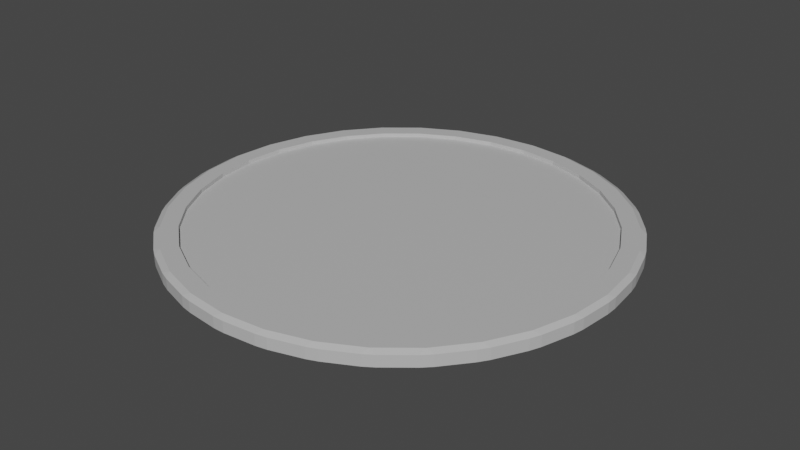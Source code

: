 # Source: Platform.blend  (saved by Blender 2.80.74; exported with 4.5.12 LTS)
import bpy
from mathutils import Matrix  # noqa: F401  (used for matrix-valued properties, if any)

bpy.ops.wm.read_factory_settings(use_empty=True)
scene = bpy.context.scene
scene.name = 'Scene'

# ---- collections
col_collection = bpy.data.collections.new('Collection'); scene.collection.children.link(col_collection)

# ---- materials (node trees are filled in below, after node groups)
mat_light = bpy.data.materials.new('Light')
mat_light.use_transparent_shadow = False
mat_dark = bpy.data.materials.new('Dark')
mat_dark.use_transparent_shadow = False

# ---- material node trees
mat_light.use_nodes = True; mat_light.node_tree.nodes.clear()
_N = mat_light.node_tree.nodes; _L = mat_light.node_tree.links
n0 = _N.new('ShaderNodeOutputMaterial'); n0.name = 'Material Output'; n0.location = (300, 300)
n1 = _N.new('ShaderNodeBsdfPrincipled'); n1.name = 'Principled BSDF'; n1.location = (10, 300)
n1.distribution = 'GGX'
n1.subsurface_method = 'BURLEY'
n1.inputs[0].default_value = (0.5225, 0.5225, 0.5225, 1.0)
n1.inputs[3].default_value = 1.45
n1.inputs[27].default_value = (0.0, 0.0, 0.0, 1.0)
n1.inputs[28].default_value = 1.0
_L.new(n1.outputs[0], n0.inputs[0])
n0.is_active_output = True
mat_dark.use_nodes = True; mat_dark.node_tree.nodes.clear()
_N = mat_dark.node_tree.nodes; _L = mat_dark.node_tree.links
n0 = _N.new('ShaderNodeOutputMaterial'); n0.name = 'Material Output'; n0.location = (300, 300)
n1 = _N.new('ShaderNodeBsdfPrincipled'); n1.name = 'Principled BSDF'; n1.location = (10, 300)
n1.distribution = 'GGX'
n1.subsurface_method = 'BURLEY'
n1.inputs[0].default_value = (0.5225, 0.5225, 0.5225, 1.0)
n1.inputs[3].default_value = 1.45
n1.inputs[27].default_value = (0.0, 0.0, 0.0, 1.0)
n1.inputs[28].default_value = 1.0
_L.new(n1.outputs[0], n0.inputs[0])
n0.is_active_output = True

# ---- world
world_world = bpy.data.worlds.new('World'); scene.world = world_world
world_world.use_nodes = True; world_world.node_tree.nodes.clear()
_N = world_world.node_tree.nodes; _L = world_world.node_tree.links
n0 = _N.new('ShaderNodeOutputWorld'); n0.name = 'World Output'; n0.location = (300, 300)
n1 = _N.new('ShaderNodeBackground'); n1.name = 'Background'; n1.location = (10, 300)
n1.inputs[0].default_value = (0.05088, 0.05088, 0.05088, 1.0)
_L.new(n1.outputs[0], n0.inputs[0])
n0.is_active_output = True
world_world.color = (0.05088, 0.05088, 0.05088)
world_world.use_sun_shadow = False
world_world.sun_shadow_jitter_overblur = 0.0

# ---- meshes
me_cylinder_002 = bpy.data.meshes.new('Cylinder.002')
me_cylinder_002.from_pydata([(-3.865e-08, 1.95, -0.05938), (-0.04976, 1.995, -0.03438), (0.04976, 1.995, -0.03438), (-9.753e-08, 1.799, 0.09063), (0.04976, 1.995, 0.06563), (-0.04976, 1.995, 0.06563), (0.3804, 1.912, -0.05938), (0.3404, 1.966, -0.03438), (0.438, 1.947, -0.03438), (0.351, 1.764, 0.09063), (0.438, 1.947, 0.06563), (0.3404, 1.966, 0.06563), (0.7461, 1.801, -0.05938), (0.7175, 1.862, -0.03438), (0.8095, 1.824, -0.03438), (0.6885, 1.662, 0.09063), (0.8095, 1.824, 0.06563), (0.7175, 1.862, 0.06563), (1.083, 1.621, -0.05938), (1.067, 1.687, -0.03438), (1.15, 1.631, -0.03438), (0.9995, 1.496, 0.09063), (1.15, 1.631, 0.06563), (1.067, 1.687, 0.06563), (1.379, 1.379, -0.05938), (1.376, 1.446, -0.03438), (1.446, 1.376, -0.03438), (1.272, 1.272, 0.09063), (1.446, 1.376, 0.06563), (1.376, 1.446, 0.06563), (1.621, 1.083, -0.05938), (1.631, 1.15, -0.03438), (1.687, 1.067, -0.03438), (1.496, 0.9995, 0.09063), (1.687, 1.067, 0.06563), (1.631, 1.15, 0.06563), (1.801, 0.7461, -0.05938), (1.824, 0.8095, -0.03438), (1.862, 0.7175, -0.03438), (1.662, 0.6885, 0.09063), (1.862, 0.7175, 0.06563), (1.824, 0.8095, 0.06563), (1.912, 0.3804, -0.05938), (1.947, 0.438, -0.03438), (1.966, 0.3404, -0.03438), (1.764, 0.351, 0.09063), (1.966, 0.3404, 0.06563), (1.947, 0.438, 0.06563), (1.95, 1.36e-07, -0.05938), (1.995, 0.04976, -0.03438), (1.995, -0.04976, -0.03438), (1.799, 1.125e-07, 0.09063), (1.995, -0.04976, 0.06563), (1.995, 0.04976, 0.06563), (1.912, -0.3804, -0.05938), (1.966, -0.3404, -0.03438), (1.947, -0.438, -0.03438), (1.764, -0.351, 0.09063), (1.947, -0.438, 0.06563), (1.966, -0.3404, 0.06563), (1.801, -0.7461, -0.05938), (1.862, -0.7175, -0.03438), (1.824, -0.8095, -0.03438), (1.662, -0.6885, 0.09063), (1.824, -0.8095, 0.06563), (1.862, -0.7175, 0.06563), (1.621, -1.083, -0.05938), (1.687, -1.067, -0.03438), (1.631, -1.15, -0.03438), (1.496, -0.9995, 0.09063), (1.631, -1.15, 0.06563), (1.687, -1.067, 0.06563), (1.379, -1.379, -0.05938), (1.446, -1.376, -0.03438), (1.376, -1.446, -0.03438), (1.272, -1.272, 0.09063), (1.376, -1.446, 0.06563), (1.446, -1.376, 0.06563), (1.083, -1.621, -0.05938), (1.15, -1.631, -0.03438), (1.067, -1.687, -0.03438), (0.9995, -1.496, 0.09063), (1.067, -1.687, 0.06563), (1.15, -1.631, 0.06563), (0.7461, -1.801, -0.05938), (0.8095, -1.824, -0.03438), (0.7175, -1.862, -0.03438), (0.6885, -1.662, 0.09063), (0.7175, -1.862, 0.06563), (0.8095, -1.824, 0.06563), (0.3804, -1.912, -0.05938), (0.438, -1.947, -0.03438), (0.3404, -1.966, -0.03438), (0.351, -1.764, 0.09063), (0.3404, -1.966, 0.06563), (0.438, -1.947, 0.06563), (-6.207e-07, -1.95, -0.05938), (0.04976, -1.995, -0.03438), (-0.04976, -1.995, -0.03438), (-5.728e-07, -1.799, 0.09063), (-0.04976, -1.995, 0.06563), (0.04976, -1.995, 0.06563), (-0.3804, -1.912, -0.05938), (-0.3404, -1.966, -0.03438), (-0.438, -1.947, -0.03438), (-0.351, -1.764, 0.09063), (-0.438, -1.947, 0.06563), (-0.3404, -1.966, 0.06563), (-0.7461, -1.801, -0.05938), (-0.7175, -1.862, -0.03438), (-0.8095, -1.824, -0.03438), (-0.6885, -1.662, 0.09063), (-0.8095, -1.824, 0.06563), (-0.7175, -1.862, 0.06563), (-1.083, -1.621, -0.05938), (-1.067, -1.687, -0.03438), (-1.15, -1.631, -0.03438), (-0.9995, -1.496, 0.09063), (-1.15, -1.631, 0.06563), (-1.067, -1.687, 0.06563), (-1.379, -1.379, -0.05938), (-1.376, -1.446, -0.03438), (-1.446, -1.376, -0.03438), (-1.272, -1.272, 0.09063), (-1.446, -1.376, 0.06563), (-1.376, -1.446, 0.06563), (-1.621, -1.083, -0.05938), (-1.631, -1.15, -0.03438), (-1.687, -1.067, -0.03438), (-1.496, -0.9995, 0.09063), (-1.687, -1.067, 0.06563), (-1.631, -1.15, 0.06563), (-1.801, -0.7461, -0.05938), (-1.824, -0.8095, -0.03438), (-1.862, -0.7175, -0.03438), (-1.662, -0.6885, 0.09063), (-1.862, -0.7175, 0.06563), (-1.824, -0.8095, 0.06563), (-1.912, -0.3804, -0.05938), (-1.947, -0.438, -0.03438), (-1.966, -0.3404, -0.03438), (-1.764, -0.351, 0.09063), (-1.966, -0.3404, 0.06563), (-1.947, -0.438, 0.06563), (-1.95, 1.839e-06, -0.05938), (-1.995, -0.04976, -0.03438), (-1.995, 0.04976, -0.03438), (-1.799, 1.696e-06, 0.09063), (-1.995, 0.04976, 0.06563), (-1.995, -0.04976, 0.06563), (-1.912, 0.3804, -0.05938), (-1.966, 0.3404, -0.03438), (-1.947, 0.438, -0.03438), (-1.764, 0.351, 0.09063), (-1.947, 0.438, 0.06563), (-1.966, 0.3404, 0.06562), (-1.801, 0.7461, -0.05938), (-1.862, 0.7175, -0.03438), (-1.824, 0.8095, -0.03438), (-1.662, 0.6885, 0.09063), (-1.824, 0.8095, 0.06563), (-1.862, 0.7175, 0.06563), (-1.621, 1.083, -0.05938), (-1.687, 1.067, -0.03438), (-1.631, 1.15, -0.03438), (-1.496, 0.9995, 0.09063), (-1.631, 1.15, 0.06563), (-1.687, 1.067, 0.06563), (-1.379, 1.379, -0.05938), (-1.446, 1.376, -0.03438), (-1.376, 1.446, -0.03438), (-1.272, 1.272, 0.09063), (-1.376, 1.446, 0.06563), (-1.446, 1.376, 0.06563), (-1.083, 1.621, -0.05938), (-1.15, 1.631, -0.03438), (-1.067, 1.687, -0.03438), (-0.9995, 1.496, 0.09063), (-1.067, 1.687, 0.06563), (-1.15, 1.631, 0.06562), (-0.7461, 1.801, -0.05938), (-0.8095, 1.824, -0.03438), (-0.7175, 1.862, -0.03438), (-0.6885, 1.662, 0.09063), (-0.7175, 1.862, 0.06563), (-0.8095, 1.824, 0.06563), (-0.3804, 1.912, -0.05938), (-0.438, 1.947, -0.03438), (-0.3404, 1.966, -0.03438), (-0.351, 1.764, 0.09063), (-0.3404, 1.966, 0.06563), (-0.438, 1.947, 0.06563), (-3.772e-08, 1.95, 0.09063), (0.3804, 1.912, 0.09063), (0.7461, 1.801, 0.09063), (1.083, 1.621, 0.09063), (1.379, 1.379, 0.09063), (1.621, 1.083, 0.09063), (1.801, 0.7461, 0.09063), (1.912, 0.3804, 0.09063), (1.95, 1.35e-07, 0.09063), (1.912, -0.3804, 0.09063), (1.801, -0.7461, 0.09063), (1.621, -1.083, 0.09063), (1.379, -1.379, 0.09063), (1.083, -1.621, 0.09063), (0.7461, -1.801, 0.09063), (0.3804, -1.912, 0.09063), (-6.207e-07, -1.95, 0.09063), (-0.3804, -1.912, 0.09063), (-0.7461, -1.801, 0.09063), (-1.083, -1.621, 0.09063), (-1.379, -1.379, 0.09063), (-1.621, -1.083, 0.09063), (-1.801, -0.7461, 0.09063), (-1.912, -0.3804, 0.09063), (-1.95, 1.839e-06, 0.09063), (-1.912, 0.3804, 0.09063), (-1.801, 0.7461, 0.09063), (-1.621, 1.083, 0.09063), (-1.379, 1.379, 0.09063), (-1.083, 1.621, 0.09063), (-0.7461, 1.801, 0.09063), (-0.3804, 1.912, 0.09063), (-9.75e-08, 1.799, 0.05562), (0.351, 1.764, 0.05562), (0.6885, 1.662, 0.05562), (0.9995, 1.496, 0.05562), (1.272, 1.272, 0.05562), (1.496, 0.9995, 0.05562), (1.662, 0.6885, 0.05562), (1.764, 0.351, 0.05562), (1.799, 1.125e-07, 0.05562), (1.764, -0.351, 0.05562), (1.662, -0.6885, 0.05562), (1.496, -0.9995, 0.05562), (1.272, -1.272, 0.05562), (0.9995, -1.496, 0.05562), (0.6885, -1.662, 0.05562), (0.351, -1.764, 0.05562), (-5.727e-07, -1.799, 0.05562), (-0.351, -1.764, 0.05562), (-0.6885, -1.662, 0.05562), (-0.9995, -1.496, 0.05562), (-1.272, -1.272, 0.05562), (-1.496, -0.9995, 0.05562), (-1.662, -0.6885, 0.05562), (-1.764, -0.351, 0.05562), (-1.799, 1.696e-06, 0.05562), (-1.764, 0.351, 0.05562), (-1.662, 0.6885, 0.05562), (-1.496, 0.9995, 0.05562), (-1.272, 1.272, 0.05562), (-0.9995, 1.496, 0.05562), (-0.6885, 1.662, 0.05562), (-0.351, 1.764, 0.05562)], [], [(188, 190, 5, 1), (14, 16, 23, 19), (20, 22, 29, 25), (26, 28, 35, 31), (32, 34, 41, 37), (38, 40, 47, 43), (44, 46, 53, 49), (50, 52, 59, 55), (56, 58, 65, 61), (62, 64, 71, 67), (68, 70, 77, 73), (74, 76, 83, 79), (80, 82, 89, 85), (86, 88, 95, 91), (92, 94, 101, 97), (98, 100, 107, 103), (104, 106, 113, 109), (110, 112, 119, 115), (116, 118, 125, 121), (122, 124, 131, 127), (128, 130, 137, 133), (134, 136, 143, 139), (140, 142, 149, 145), (146, 148, 155, 151), (152, 154, 161, 157), (158, 160, 167, 163), (164, 166, 173, 169), (170, 172, 179, 175), (176, 178, 185, 181), (182, 184, 191, 187), (8, 10, 17, 13), (165, 159, 250, 251), (2, 4, 11, 7), (0, 1, 2), (192, 4, 5), (6, 7, 8), (193, 10, 11), (12, 13, 14), (194, 16, 17), (18, 19, 20), (195, 22, 23), (24, 25, 26), (196, 28, 29), (30, 31, 32), (197, 34, 35), (36, 37, 38), (198, 40, 41), (42, 43, 44), (199, 46, 47), (48, 49, 50), (200, 52, 53), (54, 55, 56), (201, 58, 59), (60, 61, 62), (202, 64, 65), (66, 67, 68), (203, 70, 71), (72, 73, 74), (204, 76, 77), (78, 79, 80), (205, 82, 83), (84, 85, 86), (206, 88, 89), (90, 91, 92), (207, 94, 95), (96, 97, 98), (208, 100, 101), (102, 103, 104), (209, 106, 107), (108, 109, 110), (210, 112, 113), (114, 115, 116), (211, 118, 119), (120, 121, 122), (212, 124, 125), (126, 127, 128), (213, 130, 131), (132, 133, 134), (214, 136, 137), (138, 139, 140), (215, 142, 143), (144, 145, 146), (216, 148, 149), (150, 151, 152), (217, 154, 155), (156, 157, 158), (218, 160, 161), (162, 163, 164), (219, 166, 167), (168, 169, 170), (220, 172, 173), (174, 175, 176), (221, 178, 179), (180, 181, 182), (222, 184, 185), (186, 187, 188), (223, 190, 191), (2, 7, 6, 0), (11, 4, 192, 193), (1, 5, 4, 2), (10, 8, 7, 11), (8, 13, 12, 6), (17, 10, 193, 194), (16, 14, 13, 17), (14, 19, 18, 12), (23, 16, 194, 195), (22, 20, 19, 23), (20, 25, 24, 18), (29, 22, 195, 196), (28, 26, 25, 29), (26, 31, 30, 24), (35, 28, 196, 197), (34, 32, 31, 35), (32, 37, 36, 30), (41, 34, 197, 198), (40, 38, 37, 41), (38, 43, 42, 36), (47, 40, 198, 199), (46, 44, 43, 47), (44, 49, 48, 42), (53, 46, 199, 200), (52, 50, 49, 53), (50, 55, 54, 48), (59, 52, 200, 201), (58, 56, 55, 59), (56, 61, 60, 54), (65, 58, 201, 202), (64, 62, 61, 65), (62, 67, 66, 60), (71, 64, 202, 203), (70, 68, 67, 71), (68, 73, 72, 66), (77, 70, 203, 204), (76, 74, 73, 77), (74, 79, 78, 72), (83, 76, 204, 205), (82, 80, 79, 83), (80, 85, 84, 78), (89, 82, 205, 206), (88, 86, 85, 89), (86, 91, 90, 84), (95, 88, 206, 207), (94, 92, 91, 95), (92, 97, 96, 90), (101, 94, 207, 208), (100, 98, 97, 101), (98, 103, 102, 96), (107, 100, 208, 209), (106, 104, 103, 107), (104, 109, 108, 102), (113, 106, 209, 210), (112, 110, 109, 113), (110, 115, 114, 108), (119, 112, 210, 211), (118, 116, 115, 119), (116, 121, 120, 114), (125, 118, 211, 212), (124, 122, 121, 125), (122, 127, 126, 120), (131, 124, 212, 213), (130, 128, 127, 131), (128, 133, 132, 126), (137, 130, 213, 214), (136, 134, 133, 137), (134, 139, 138, 132), (143, 136, 214, 215), (142, 140, 139, 143), (140, 145, 144, 138), (149, 142, 215, 216), (148, 146, 145, 149), (146, 151, 150, 144), (155, 148, 216, 217), (154, 152, 151, 155), (152, 157, 156, 150), (161, 154, 217, 218), (160, 158, 157, 161), (158, 163, 162, 156), (167, 160, 218, 219), (166, 164, 163, 167), (164, 169, 168, 162), (173, 166, 219, 220), (172, 170, 169, 173), (170, 175, 174, 168), (179, 172, 220, 221), (178, 176, 175, 179), (176, 181, 180, 174), (185, 178, 221, 222), (184, 182, 181, 185), (182, 187, 186, 180), (191, 184, 222, 223), (190, 188, 187, 191), (188, 1, 0, 186), (5, 190, 223, 192), (0, 6, 12, 18, 24, 30, 36, 42, 48, 54, 60, 66, 72, 78, 84, 90, 96, 102, 108, 114, 120, 126, 132, 138, 144, 150, 156, 162, 168, 174, 180, 186), (3, 9, 193, 192), (9, 15, 194, 193), (15, 21, 195, 194), (21, 27, 196, 195), (27, 33, 197, 196), (33, 39, 198, 197), (39, 45, 199, 198), (45, 51, 200, 199), (51, 57, 201, 200), (57, 63, 202, 201), (63, 69, 203, 202), (69, 75, 204, 203), (75, 81, 205, 204), (81, 87, 206, 205), (87, 93, 207, 206), (93, 99, 208, 207), (99, 105, 209, 208), (105, 111, 210, 209), (111, 117, 211, 210), (117, 123, 212, 211), (123, 129, 213, 212), (129, 135, 214, 213), (135, 141, 215, 214), (141, 147, 216, 215), (147, 153, 217, 216), (153, 159, 218, 217), (159, 165, 219, 218), (165, 171, 220, 219), (171, 177, 221, 220), (177, 183, 222, 221), (183, 189, 223, 222), (189, 3, 192, 223), (87, 81, 237, 238), (9, 3, 224, 225), (171, 165, 251, 252), (93, 87, 238, 239), (15, 9, 225, 226), (177, 171, 252, 253), (99, 93, 239, 240), (21, 15, 226, 227), (183, 177, 253, 254), (105, 99, 240, 241), (27, 21, 227, 228), (189, 183, 254, 255), (111, 105, 241, 242), (33, 27, 228, 229), (3, 189, 255, 224), (117, 111, 242, 243), (39, 33, 229, 230), (123, 117, 243, 244), (45, 39, 230, 231), (129, 123, 244, 245), (51, 45, 231, 232), (135, 129, 245, 246), (57, 51, 232, 233), (141, 135, 246, 247), (63, 57, 233, 234), (147, 141, 247, 248), (69, 63, 234, 235), (153, 147, 248, 249), (75, 69, 235, 236), (159, 153, 249, 250), (81, 75, 236, 237), (224, 255, 254, 253, 252, 251, 250, 249, 248, 247, 246, 245, 244, 243, 242, 241, 240, 239, 238, 237, 236, 235, 234, 233, 232, 231, 230, 229, 228, 227, 226, 225)])
me_cylinder_002.polygons.foreach_set('material_index', [0, 0, 0, 0, 0, 0, 0, 0, 0, 0, 0, 0, 0, 0, 0, 0, 0, 0, 0, 0, 0, 0, 0, 0, 0, 0, 0, 0, 0, 0, 0, 1, 0, 0, 0, 0, 0, 0, 0, 0, 0, 0, 0, 0, 0, 0, 0, 0, 0, 0, 0, 0, 0, 0, 0, 0, 0, 0, 0, 0, 0, 0, 0, 0, 0, 0, 0, 0, 0, 0, 0, 0, 0, 0, 0, 0, 0, 0, 0, 0, 0, 0, 0, 0, 0, 0, 0, 0, 0, 0, 0, 0, 0, 0, 0, 0, 0, 0, 0, 0, 0, 0, 0, 0, 0, 0, 0, 0, 0, 0, 0, 0, 0, 0, 0, 0, 0, 0, 0, 0, 0, 0, 0, 0, 0, 0, 0, 0, 0, 0, 0, 0, 0, 0, 0, 0, 0, 0, 0, 0, 0, 0, 0, 0, 0, 0, 0, 0, 0, 0, 0, 0, 0, 0, 0, 0, 0, 0, 0, 0, 0, 0, 0, 0, 0, 0, 0, 0, 0, 0, 0, 0, 0, 0, 0, 0, 0, 0, 0, 0, 0, 0, 0, 0, 0, 0, 0, 0, 0, 0, 0, 0, 0, 0, 0, 0, 0, 0, 0, 0, 0, 0, 0, 0, 0, 0, 0, 0, 0, 0, 0, 0, 0, 0, 0, 0, 0, 0, 0, 0, 0, 0, 0, 0, 0, 0, 1, 1, 1, 1, 1, 1, 1, 1, 1, 1, 1, 1, 1, 1, 1, 1, 1, 1, 1, 1, 1, 1, 1, 1, 1, 1, 1, 1, 1, 1, 1, 0])
_uv = me_cylinder_002.uv_layers.new(name='UVMap')
_uv.uv.foreach_set('vector', [0.02726, 0.5833, 0.02726, 0.9167, 0.003985, 0.9167, 0.003985, 0.5833, 0.9335, 0.5833, 0.9335, 0.9167, 0.9102, 0.9167, 0.9102, 0.5833, 0.9023, 0.5833, 0.9023, 0.9167, 0.879, 0.9167, 0.879, 0.5833, 0.871, 0.5833, 0.871, 0.9167, 0.8477, 0.9167, 0.8477, 0.5833, 0.8398, 0.5833, 0.8398, 0.9167, 0.8165, 0.9167, 0.8165, 0.5833, 0.8085, 0.5833, 0.8085, 0.9167, 0.7852, 0.9167, 0.7852, 0.5833, 0.7773, 0.5833, 0.7773, 0.9167, 0.754, 0.9167, 0.754, 0.5833, 0.746, 0.5833, 0.746, 0.9167, 0.7227, 0.9167, 0.7227, 0.5833, 0.7148, 0.5833, 0.7148, 0.9167, 0.6915, 0.9167, 0.6915, 0.5833, 0.6835, 0.5833, 0.6835, 0.9167, 0.6602, 0.9167, 0.6602, 0.5833, 0.6523, 0.5833, 0.6523, 0.9167, 0.629, 0.9167, 0.629, 0.5833, 0.621, 0.5833, 0.621, 0.9167, 0.5977, 0.9167, 0.5977, 0.5833, 0.5898, 0.5833, 0.5898, 0.9167, 0.5665, 0.9167, 0.5665, 0.5833, 0.5585, 0.5833, 0.5585, 0.9167, 0.5352, 0.9167, 0.5352, 0.5833, 0.5273, 0.5833, 0.5273, 0.9167, 0.504, 0.9167, 0.504, 0.5833, 0.496, 0.5833, 0.496, 0.9167, 0.4727, 0.9167, 0.4727, 0.5833, 0.4648, 0.5833, 0.4648, 0.9167, 0.4415, 0.9167, 0.4415, 0.5833, 0.4335, 0.5833, 0.4335, 0.9167, 0.4102, 0.9167, 0.4102, 0.5833, 0.4023, 0.5833, 0.4023, 0.9167, 0.379, 0.9167, 0.379, 0.5833, 0.371, 0.5833, 0.371, 0.9167, 0.3477, 0.9167, 0.3477, 0.5833, 0.3398, 0.5833, 0.3398, 0.9167, 0.3165, 0.9167, 0.3165, 0.5833, 0.3085, 0.5833, 0.3085, 0.9167, 0.2852, 0.9167, 0.2852, 0.5833, 0.2773, 0.5833, 0.2773, 0.9167, 0.254, 0.9167, 0.254, 0.5833, 0.246, 0.5833, 0.246, 0.9167, 0.2227, 0.9167, 0.2227, 0.5833, 0.2148, 0.5833, 0.2148, 0.9167, 0.1915, 0.9167, 0.1915, 0.5833, 0.1835, 0.5833, 0.1835, 0.9167, 0.1602, 0.9167, 0.1602, 0.5833, 0.1523, 0.5833, 0.1523, 0.9167, 0.129, 0.9167, 0.129, 0.5833, 0.121, 0.5833, 0.121, 0.9167, 0.09774, 0.9167, 0.09774, 0.5833, 0.08976, 0.5833, 0.08976, 0.9167, 0.06649, 0.9167, 0.06649, 0.5833, 0.05851, 0.5833, 0.05851, 0.9167, 0.03524, 0.9167, 0.03524, 0.5833, 0.9648, 0.5833, 0.9648, 0.9167, 0.9415, 0.9167, 0.9415, 0.5833, 0.0705, 0.3699, 0.05055, 0.3326, 0.05055, 0.3326, 0.0705, 0.3699, 0.996, 0.5833, 0.996, 0.9167, 0.9727, 0.9167, 0.9727, 0.5833, 0.75, 0.484, 0.744, 0.4894, 0.756, 0.4894, 0.25, 0.484, 0.256, 0.4894, 0.244, 0.4894, 0.7956, 0.4795, 0.7909, 0.486, 0.8026, 0.4836, 0.2956, 0.4795, 0.3026, 0.4836, 0.2909, 0.486, 0.8395, 0.4662, 0.8361, 0.4735, 0.8471, 0.4689, 0.3395, 0.4662, 0.3471, 0.4689, 0.3361, 0.4735, 0.88, 0.4445, 0.878, 0.4524, 0.888, 0.4457, 0.38, 0.4445, 0.388, 0.4457, 0.378, 0.4524, 0.9154, 0.4154, 0.9151, 0.4235, 0.9235, 0.4151, 0.4154, 0.4154, 0.4235, 0.4151, 0.4151, 0.4235, 0.9445, 0.38, 0.9457, 0.388, 0.9524, 0.378, 0.4445, 0.38, 0.4524, 0.378, 0.4457, 0.388, 0.9662, 0.3395, 0.9689, 0.3471, 0.9735, 0.3361, 0.4662, 0.3395, 0.4735, 0.3361, 0.4689, 0.3471, 0.9795, 0.2956, 0.9836, 0.3026, 0.986, 0.2909, 0.4795, 0.2956, 0.486, 0.2909, 0.4836, 0.3026, 0.984, 0.25, 0.9894, 0.256, 0.9894, 0.244, 0.484, 0.25, 0.4894, 0.244, 0.4894, 0.256, 0.9795, 0.2044, 0.986, 0.2091, 0.9836, 0.1974, 0.4795, 0.2044, 0.4836, 0.1974, 0.486, 0.2091, 0.9662, 0.1605, 0.9735, 0.1639, 0.9689, 0.1529, 0.4662, 0.1605, 0.4689, 0.1529, 0.4735, 0.1639, 0.9445, 0.12, 0.9524, 0.122, 0.9457, 0.112, 0.4445, 0.12, 0.4457, 0.112, 0.4524, 0.122, 0.9154, 0.08456, 0.9235, 0.08493, 0.9151, 0.07649, 0.4154, 0.08456, 0.4151, 0.07649, 0.4235, 0.08493, 0.88, 0.05546, 0.888, 0.05425, 0.878, 0.04762, 0.38, 0.05546, 0.378, 0.04762, 0.388, 0.05425, 0.8395, 0.03384, 0.8471, 0.0311, 0.8361, 0.02653, 0.3395, 0.03384, 0.3361, 0.02653, 0.3471, 0.0311, 0.7956, 0.02052, 0.8026, 0.01635, 0.7909, 0.01402, 0.2956, 0.02052, 0.2909, 0.01402, 0.3026, 0.01635, 0.75, 0.01603, 0.756, 0.01059, 0.744, 0.01059, 0.25, 0.01603, 0.244, 0.01059, 0.256, 0.01059, 0.7044, 0.02052, 0.7091, 0.01402, 0.6974, 0.01635, 0.2044, 0.02052, 0.1974, 0.01635, 0.2091, 0.01402, 0.6605, 0.03384, 0.6639, 0.02653, 0.6529, 0.0311, 0.1605, 0.03384, 0.1529, 0.0311, 0.1639, 0.02653, 0.62, 0.05546, 0.622, 0.04762, 0.612, 0.05425, 0.12, 0.05546, 0.112, 0.05425, 0.122, 0.04762, 0.5846, 0.08456, 0.5849, 0.07649, 0.5765, 0.08493, 0.08456, 0.08456, 0.07649, 0.08493, 0.08493, 0.07649, 0.5555, 0.12, 0.5543, 0.112, 0.5476, 0.122, 0.05546, 0.12, 0.04762, 0.122, 0.05425, 0.112, 0.5338, 0.1605, 0.5311, 0.1529, 0.5265, 0.1639, 0.03384, 0.1605, 0.02653, 0.1639, 0.0311, 0.1529, 0.5205, 0.2044, 0.5164, 0.1974, 0.514, 0.2091, 0.02052, 0.2044, 0.01402, 0.2091, 0.01635, 0.1974, 0.516, 0.25, 0.5106, 0.244, 0.5106, 0.256, 0.01603, 0.25, 0.01059, 0.256, 0.01059, 0.244, 0.5205, 0.2956, 0.514, 0.2909, 0.5164, 0.3026, 0.02052, 0.2956, 0.01635, 0.3026, 0.01402, 0.2909, 0.5338, 0.3395, 0.5265, 0.3361, 0.5311, 0.3471, 0.03384, 0.3395, 0.0311, 0.3471, 0.02653, 0.3361, 0.5555, 0.38, 0.5476, 0.378, 0.5543, 0.388, 0.05546, 0.38, 0.05425, 0.388, 0.04762, 0.378, 0.5846, 0.4154, 0.5765, 0.4151, 0.5849, 0.4235, 0.08456, 0.4154, 0.08493, 0.4235, 0.07649, 0.4151, 0.62, 0.4445, 0.612, 0.4457, 0.622, 0.4524, 0.12, 0.4445, 0.122, 0.4524, 0.112, 0.4457, 0.6605, 0.4662, 0.6529, 0.4689, 0.6639, 0.4735, 0.1605, 0.4662, 0.1639, 0.4735, 0.1529, 0.4689, 0.7044, 0.4795, 0.6974, 0.4836, 0.7091, 0.486, 0.2044, 0.4795, 0.2091, 0.486, 0.1974, 0.4836, 0.996, 0.5833, 0.9727, 0.5833, 0.9691, 0.5, 0.9996, 0.5, 0.9727, 0.9167, 0.996, 0.9167, 0.9996, 1.0, 0.9691, 1.0, 0.003985, 0.5833, 0.003985, 0.9167, 0.0, 0.9167, 0.0, 0.5833, 0.9648, 0.9167, 0.9648, 0.5833, 0.9727, 0.5833, 0.9727, 0.9167, 0.9648, 0.5833, 0.9415, 0.5833, 0.9379, 0.5, 0.9684, 0.5, 0.9415, 0.9167, 0.9648, 0.9167, 0.9684, 1.0, 0.9379, 1.0, 0.9335, 0.9167, 0.9335, 0.5833, 0.9415, 0.5833, 0.9415, 0.9167, 0.9335, 0.5833, 0.9102, 0.5833, 0.9066, 0.5, 0.9371, 0.5, 0.9102, 0.9167, 0.9335, 0.9167, 0.9371, 1.0, 0.9066, 1.0, 0.9023, 0.9167, 0.9023, 0.5833, 0.9102, 0.5833, 0.9102, 0.9167, 0.9023, 0.5833, 0.879, 0.5833, 0.8754, 0.5, 0.9059, 0.5, 0.879, 0.9167, 0.9023, 0.9167, 0.9059, 1.0, 0.8754, 1.0, 0.871, 0.9167, 0.871, 0.5833, 0.879, 0.5833, 0.879, 0.9167, 0.871, 0.5833, 0.8477, 0.5833, 0.8441, 0.5, 0.8746, 0.5, 0.8477, 0.9167, 0.871, 0.9167, 0.8746, 1.0, 0.8441, 1.0, 0.8398, 0.9167, 0.8398, 0.5833, 0.8477, 0.5833, 0.8477, 0.9167, 0.8398, 0.5833, 0.8165, 0.5833, 0.8129, 0.5, 0.8434, 0.5, 0.8165, 0.9167, 0.8398, 0.9167, 0.8434, 1.0, 0.8129, 1.0, 0.8085, 0.9167, 0.8085, 0.5833, 0.8165, 0.5833, 0.8165, 0.9167, 0.8085, 0.5833, 0.7852, 0.5833, 0.7816, 0.5, 0.8121, 0.5, 0.7852, 0.9167, 0.8085, 0.9167, 0.8121, 1.0, 0.7816, 1.0, 0.7773, 0.9167, 0.7773, 0.5833, 0.7852, 0.5833, 0.7852, 0.9167, 0.7773, 0.5833, 0.754, 0.5833, 0.7504, 0.5, 0.7809, 0.5, 0.754, 0.9167, 0.7773, 0.9167, 0.7809, 1.0, 0.7504, 1.0, 0.746, 0.9167, 0.746, 0.5833, 0.754, 0.5833, 0.754, 0.9167, 0.746, 0.5833, 0.7227, 0.5833, 0.7191, 0.5, 0.7496, 0.5, 0.7227, 0.9167, 0.746, 0.9167, 0.7496, 1.0, 0.7191, 1.0, 0.7148, 0.9167, 0.7148, 0.5833, 0.7227, 0.5833, 0.7227, 0.9167, 0.7148, 0.5833, 0.6915, 0.5833, 0.6879, 0.5, 0.7184, 0.5, 0.6915, 0.9167, 0.7148, 0.9167, 0.7184, 1.0, 0.6879, 1.0, 0.6835, 0.9167, 0.6835, 0.5833, 0.6915, 0.5833, 0.6915, 0.9167, 0.6835, 0.5833, 0.6602, 0.5833, 0.6566, 0.5, 0.6871, 0.5, 0.6602, 0.9167, 0.6835, 0.9167, 0.6871, 1.0, 0.6566, 1.0, 0.6523, 0.9167, 0.6523, 0.5833, 0.6602, 0.5833, 0.6602, 0.9167, 0.6523, 0.5833, 0.629, 0.5833, 0.6254, 0.5, 0.6559, 0.5, 0.629, 0.9167, 0.6523, 0.9167, 0.6559, 1.0, 0.6254, 1.0, 0.621, 0.9167, 0.621, 0.5833, 0.629, 0.5833, 0.629, 0.9167, 0.621, 0.5833, 0.5977, 0.5833, 0.5941, 0.5, 0.6246, 0.5, 0.5977, 0.9167, 0.621, 0.9167, 0.6246, 1.0, 0.5941, 1.0, 0.5898, 0.9167, 0.5898, 0.5833, 0.5977, 0.5833, 0.5977, 0.9167, 0.5898, 0.5833, 0.5665, 0.5833, 0.5629, 0.5, 0.5934, 0.5, 0.5665, 0.9167, 0.5898, 0.9167, 0.5934, 1.0, 0.5629, 1.0, 0.5585, 0.9167, 0.5585, 0.5833, 0.5665, 0.5833, 0.5665, 0.9167, 0.5585, 0.5833, 0.5352, 0.5833, 0.5316, 0.5, 0.5621, 0.5, 0.5352, 0.9167, 0.5585, 0.9167, 0.5621, 1.0, 0.5316, 1.0, 0.5273, 0.9167, 0.5273, 0.5833, 0.5352, 0.5833, 0.5352, 0.9167, 0.5273, 0.5833, 0.504, 0.5833, 0.5004, 0.5, 0.5309, 0.5, 0.504, 0.9167, 0.5273, 0.9167, 0.5309, 1.0, 0.5004, 1.0, 0.496, 0.9167, 0.496, 0.5833, 0.504, 0.5833, 0.504, 0.9167, 0.496, 0.5833, 0.4727, 0.5833, 0.4691, 0.5, 0.4996, 0.5, 0.4727, 0.9167, 0.496, 0.9167, 0.4996, 1.0, 0.4691, 1.0, 0.4648, 0.9167, 0.4648, 0.5833, 0.4727, 0.5833, 0.4727, 0.9167, 0.4648, 0.5833, 0.4415, 0.5833, 0.4379, 0.5, 0.4684, 0.5, 0.4415, 0.9167, 0.4648, 0.9167, 0.4684, 1.0, 0.4379, 1.0, 0.4335, 0.9167, 0.4335, 0.5833, 0.4415, 0.5833, 0.4415, 0.9167, 0.4335, 0.5833, 0.4102, 0.5833, 0.4066, 0.5, 0.4371, 0.5, 0.4102, 0.9167, 0.4335, 0.9167, 0.4371, 1.0, 0.4066, 1.0, 0.4023, 0.9167, 0.4023, 0.5833, 0.4102, 0.5833, 0.4102, 0.9167, 0.4023, 0.5833, 0.379, 0.5833, 0.3754, 0.5, 0.4059, 0.5, 0.379, 0.9167, 0.4023, 0.9167, 0.4059, 1.0, 0.3754, 1.0, 0.371, 0.9167, 0.371, 0.5833, 0.379, 0.5833, 0.379, 0.9167, 0.371, 0.5833, 0.3477, 0.5833, 0.3441, 0.5, 0.3746, 0.5, 0.3477, 0.9167, 0.371, 0.9167, 0.3746, 1.0, 0.3441, 1.0, 0.3398, 0.9167, 0.3398, 0.5833, 0.3477, 0.5833, 0.3477, 0.9167, 0.3398, 0.5833, 0.3165, 0.5833, 0.3129, 0.5, 0.3434, 0.5, 0.3165, 0.9167, 0.3398, 0.9167, 0.3434, 1.0, 0.3129, 1.0, 0.3085, 0.9167, 0.3085, 0.5833, 0.3165, 0.5833, 0.3165, 0.9167, 0.3085, 0.5833, 0.2852, 0.5833, 0.2816, 0.5, 0.3121, 0.5, 0.2852, 0.9167, 0.3085, 0.9167, 0.3121, 1.0, 0.2816, 1.0, 0.2773, 0.9167, 0.2773, 0.5833, 0.2852, 0.5833, 0.2852, 0.9167, 0.2773, 0.5833, 0.254, 0.5833, 0.2504, 0.5, 0.2809, 0.5, 0.254, 0.9167, 0.2773, 0.9167, 0.2809, 1.0, 0.2504, 1.0, 0.246, 0.9167, 0.246, 0.5833, 0.254, 0.5833, 0.254, 0.9167, 0.246, 0.5833, 0.2227, 0.5833, 0.2191, 0.5, 0.2496, 0.5, 0.2227, 0.9167, 0.246, 0.9167, 0.2496, 1.0, 0.2191, 1.0, 0.2148, 0.9167, 0.2148, 0.5833, 0.2227, 0.5833, 0.2227, 0.9167, 0.2148, 0.5833, 0.1915, 0.5833, 0.1879, 0.5, 0.2184, 0.5, 0.1915, 0.9167, 0.2148, 0.9167, 0.2184, 1.0, 0.1879, 1.0, 0.1835, 0.9167, 0.1835, 0.5833, 0.1915, 0.5833, 0.1915, 0.9167, 0.1835, 0.5833, 0.1602, 0.5833, 0.1566, 0.5, 0.1871, 0.5, 0.1602, 0.9167, 0.1835, 0.9167, 0.1871, 1.0, 0.1566, 1.0, 0.1523, 0.9167, 0.1523, 0.5833, 0.1602, 0.5833, 0.1602, 0.9167, 0.1523, 0.5833, 0.129, 0.5833, 0.1254, 0.5, 0.1559, 0.5, 0.129, 0.9167, 0.1523, 0.9167, 0.1559, 1.0, 0.1254, 1.0, 0.121, 0.9167, 0.121, 0.5833, 0.129, 0.5833, 0.129, 0.9167, 0.121, 0.5833, 0.09774, 0.5833, 0.09414, 0.5, 0.1246, 0.5, 0.09774, 0.9167, 0.121, 0.9167, 0.1246, 1.0, 0.09414, 1.0, 0.08976, 0.9167, 0.08976, 0.5833, 0.09774, 0.5833, 0.09774, 0.9167, 0.08976, 0.5833, 0.06649, 0.5833, 0.06289, 0.5, 0.09336, 0.5, 0.06649, 0.9167, 0.08976, 0.9167, 0.09336, 1.0, 0.06289, 1.0, 0.05851, 0.9167, 0.05851, 0.5833, 0.06649, 0.5833, 0.06649, 0.9167, 0.05851, 0.5833, 0.03524, 0.5833, 0.03164, 0.5, 0.06211, 0.5, 0.03524, 0.9167, 0.05851, 0.9167, 0.06211, 1.0, 0.03164, 1.0, 0.02726, 0.9167, 0.02726, 0.5833, 0.03524, 0.5833, 0.03524, 0.9167, 0.02726, 0.5833, 0.003985, 0.5833, 0.0003925, 0.5, 0.03086, 0.5, 0.003985, 0.9167, 0.02726, 0.9167, 0.03086, 1.0, 0.0003925, 1.0, 0.75, 0.484, 0.7956, 0.4795, 0.8395, 0.4662, 0.88, 0.4445, 0.9154, 0.4154, 0.9445, 0.38, 0.9662, 0.3395, 0.9795, 0.2956, 0.984, 0.25, 0.9795, 0.2044, 0.9662, 0.1605, 0.9445, 0.12, 0.9154, 0.08456, 0.88, 0.05546, 0.8395, 0.03384, 0.7956, 0.02052, 0.75, 0.01603, 0.7044, 0.02052, 0.6605, 0.03384, 0.62, 0.05546, 0.5846, 0.08456, 0.5555, 0.12, 0.5338, 0.1605, 0.5205, 0.2044, 0.516, 0.25, 0.5205, 0.2956, 0.5338, 0.3395, 0.5555, 0.38, 0.5846, 0.4154, 0.62, 0.4445, 0.6605, 0.4662, 0.7044, 0.4795, 0.25, 0.4659, 0.2921, 0.4617, 0.2956, 0.4795, 0.25, 0.484, 0.2921, 0.4617, 0.3326, 0.4495, 0.3395, 0.4662, 0.2956, 0.4795, 0.3326, 0.4495, 0.3699, 0.4295, 0.38, 0.4445, 0.3395, 0.4662, 0.3699, 0.4295, 0.4027, 0.4027, 0.4154, 0.4154, 0.38, 0.4445, 0.4027, 0.4027, 0.4295, 0.3699, 0.4445, 0.38, 0.4154, 0.4154, 0.4295, 0.3699, 0.4495, 0.3326, 0.4662, 0.3395, 0.4445, 0.38, 0.4495, 0.3326, 0.4617, 0.2921, 0.4795, 0.2956, 0.4662, 0.3395, 0.4617, 0.2921, 0.4659, 0.25, 0.484, 0.25, 0.4795, 0.2956, 0.4659, 0.25, 0.4617, 0.2079, 0.4795, 0.2044, 0.484, 0.25, 0.4617, 0.2079, 0.4495, 0.1674, 0.4662, 0.1605, 0.4795, 0.2044, 0.4495, 0.1674, 0.4295, 0.1301, 0.4445, 0.12, 0.4662, 0.1605, 0.4295, 0.1301, 0.4027, 0.09735, 0.4154, 0.08456, 0.4445, 0.12, 0.4027, 0.09735, 0.3699, 0.0705, 0.38, 0.05546, 0.4154, 0.08456, 0.3699, 0.0705, 0.3326, 0.05055, 0.3395, 0.03384, 0.38, 0.05546, 0.3326, 0.05055, 0.2921, 0.03826, 0.2956, 0.02052, 0.3395, 0.03384, 0.2921, 0.03826, 0.25, 0.03412, 0.25, 0.01603, 0.2956, 0.02052, 0.25, 0.03412, 0.2079, 0.03826, 0.2044, 0.02052, 0.25, 0.01603, 0.2079, 0.03826, 0.1674, 0.05055, 0.1605, 0.03384, 0.2044, 0.02052, 0.1674, 0.05055, 0.1301, 0.0705, 0.12, 0.05546, 0.1605, 0.03384, 0.1301, 0.0705, 0.09735, 0.09735, 0.08456, 0.08456, 0.12, 0.05546, 0.09735, 0.09735, 0.0705, 0.1301, 0.05546, 0.12, 0.08456, 0.08456, 0.0705, 0.1301, 0.05055, 0.1674, 0.03384, 0.1605, 0.05546, 0.12, 0.05055, 0.1674, 0.03826, 0.2079, 0.02052, 0.2044, 0.03384, 0.1605, 0.03826, 0.2079, 0.03412, 0.25, 0.01603, 0.25, 0.02052, 0.2044, 0.03412, 0.25, 0.03826, 0.2921, 0.02052, 0.2956, 0.01603, 0.25, 0.03826, 0.2921, 0.05055, 0.3326, 0.03384, 0.3395, 0.02052, 0.2956, 0.05055, 0.3326, 0.0705, 0.3699, 0.05546, 0.38, 0.03384, 0.3395, 0.0705, 0.3699, 0.09735, 0.4027, 0.08456, 0.4154, 0.05546, 0.38, 0.09735, 0.4027, 0.1301, 0.4295, 0.12, 0.4445, 0.08456, 0.4154, 0.1301, 0.4295, 0.1674, 0.4495, 0.1605, 0.4662, 0.12, 0.4445, 0.1674, 0.4495, 0.2079, 0.4617, 0.2044, 0.4795, 0.1605, 0.4662, 0.2079, 0.4617, 0.25, 0.4659, 0.25, 0.484, 0.2044, 0.4795, 0.3326, 0.05055, 0.3699, 0.0705, 0.3699, 0.0705, 0.3326, 0.05055, 0.2921, 0.4617, 0.25, 0.4659, 0.25, 0.4659, 0.2921, 0.4617, 0.09735, 0.4027, 0.0705, 0.3699, 0.0705, 0.3699, 0.09735, 0.4027, 0.2921, 0.03826, 0.3326, 0.05055, 0.3326, 0.05055, 0.2921, 0.03826, 0.3326, 0.4495, 0.2921, 0.4617, 0.2921, 0.4617, 0.3326, 0.4495, 0.1301, 0.4295, 0.09735, 0.4027, 0.09735, 0.4027, 0.1301, 0.4295, 0.25, 0.03412, 0.2921, 0.03826, 0.2921, 0.03826, 0.25, 0.03412, 0.3699, 0.4295, 0.3326, 0.4495, 0.3326, 0.4495, 0.3699, 0.4295, 0.1674, 0.4495, 0.1301, 0.4295, 0.1301, 0.4295, 0.1674, 0.4495, 0.2079, 0.03826, 0.25, 0.03412, 0.25, 0.03412, 0.2079, 0.03826, 0.4027, 0.4027, 0.3699, 0.4295, 0.3699, 0.4295, 0.4027, 0.4027, 0.2079, 0.4617, 0.1674, 0.4495, 0.1674, 0.4495, 0.2079, 0.4617, 0.1674, 0.05055, 0.2079, 0.03826, 0.2079, 0.03826, 0.1674, 0.05055, 0.4295, 0.3699, 0.4027, 0.4027, 0.4027, 0.4027, 0.4295, 0.3699, 0.25, 0.4659, 0.2079, 0.4617, 0.2079, 0.4617, 0.25, 0.4659, 0.1301, 0.0705, 0.1674, 0.05055, 0.1674, 0.05055, 0.1301, 0.0705, 0.4495, 0.3326, 0.4295, 0.3699, 0.4295, 0.3699, 0.4495, 0.3326, 0.09735, 0.09735, 0.1301, 0.0705, 0.1301, 0.0705, 0.09735, 0.09735, 0.4617, 0.2921, 0.4495, 0.3326, 0.4495, 0.3326, 0.4617, 0.2921, 0.0705, 0.1301, 0.09735, 0.09735, 0.09735, 0.09735, 0.0705, 0.1301, 0.4659, 0.25, 0.4617, 0.2921, 0.4617, 0.2921, 0.4659, 0.25, 0.05055, 0.1674, 0.0705, 0.1301, 0.0705, 0.1301, 0.05055, 0.1674, 0.4617, 0.2079, 0.4659, 0.25, 0.4659, 0.25, 0.4617, 0.2079, 0.03826, 0.2079, 0.05055, 0.1674, 0.05055, 0.1674, 0.03826, 0.2079, 0.4495, 0.1674, 0.4617, 0.2079, 0.4617, 0.2079, 0.4495, 0.1674, 0.03412, 0.25, 0.03826, 0.2079, 0.03826, 0.2079, 0.03412, 0.25, 0.4295, 0.1301, 0.4495, 0.1674, 0.4495, 0.1674, 0.4295, 0.1301, 0.03826, 0.2921, 0.03412, 0.25, 0.03412, 0.25, 0.03826, 0.2921, 0.4027, 0.09735, 0.4295, 0.1301, 0.4295, 0.1301, 0.4027, 0.09735, 0.05055, 0.3326, 0.03826, 0.2921, 0.03826, 0.2921, 0.05055, 0.3326, 0.3699, 0.0705, 0.4027, 0.09735, 0.4027, 0.09735, 0.3699, 0.0705, 0.25, 0.4659, 0.2079, 0.4617, 0.1674, 0.4495, 0.1301, 0.4295, 0.09735, 0.4027, 0.0705, 0.3699, 0.05055, 0.3326, 0.03826, 0.2921, 0.03412, 0.25, 0.03826, 0.2079, 0.05055, 0.1674, 0.0705, 0.1301, 0.09735, 0.09735, 0.1301, 0.0705, 0.1674, 0.05055, 0.2079, 0.03826, 0.25, 0.03412, 0.2921, 0.03826, 0.3326, 0.05055, 0.3699, 0.0705, 0.4027, 0.09735, 0.4295, 0.1301, 0.4495, 0.1674, 0.4617, 0.2079, 0.4659, 0.25, 0.4617, 0.2921, 0.4495, 0.3326, 0.4295, 0.3699, 0.4027, 0.4027, 0.3699, 0.4295, 0.3326, 0.4495, 0.2921, 0.4617])
me_cylinder_002.materials.append(mat_light)
me_cylinder_002.materials.append(mat_dark)
me_cylinder_002.use_remesh_preserve_volume = False
me_cylinder_002.use_remesh_preserve_attributes = False
me_cylinder_002.use_mirror_vertex_groups = False
me_cylinder_002.update()

# ---- objects
ob_cylinder = bpy.data.objects.new('Cylinder', me_cylinder_002)

# ---- transforms, parenting, visibility, modifiers, constraints
ob_cylinder.location = (0.0, 0.0, 0.0)
ob_cylinder.lineart.crease_threshold = 0.0

# ---- collection membership
col_collection.objects.link(ob_cylinder)

# ---- scene / render settings (as saved in the file)
scene.frame_start = 1; scene.frame_end = 250; scene.frame_set(22)
scene.render.engine = 'BLENDER_EEVEE_NEXT'
scene.cycles.use_denoising = False
scene.cycles.samples = 128
scene.cycles.sampling_pattern = 'TABULATED_SOBOL'
scene.cycles.use_adaptive_sampling = False
scene.cycles.use_light_tree = False
scene.view_settings.view_transform = 'Filmic'
bpy.context.view_layer.update()

# ---- added for rendering (the .blend has no active camera and no usable light): camera, sun
cam_auto = bpy.data.cameras.new('AutoCamera')
cam_auto.lens = 50.0
cam_auto.sensor_width = 36.0
cam_auto.clip_end = 1000.0
ob_auto_camera = bpy.data.objects.new('AutoCamera', cam_auto)
scene.collection.objects.link(ob_auto_camera)
ob_auto_camera.location = (5.22288, -6.26746, 4.19393)
ob_auto_camera.rotation_euler = (1.09748, -7.21219e-08, 0.694738)
scene.camera = ob_auto_camera
light_auto_sun = bpy.data.lights.new('AutoSun', 'SUN')
light_auto_sun.energy = 3.0
light_auto_sun.angle = 0.0523599
ob_auto_sun = bpy.data.objects.new('AutoSun', light_auto_sun)
scene.collection.objects.link(ob_auto_sun)
ob_auto_sun.rotation_euler = (0.872665, 0.174533, 0.523599)
bpy.context.view_layer.update()
